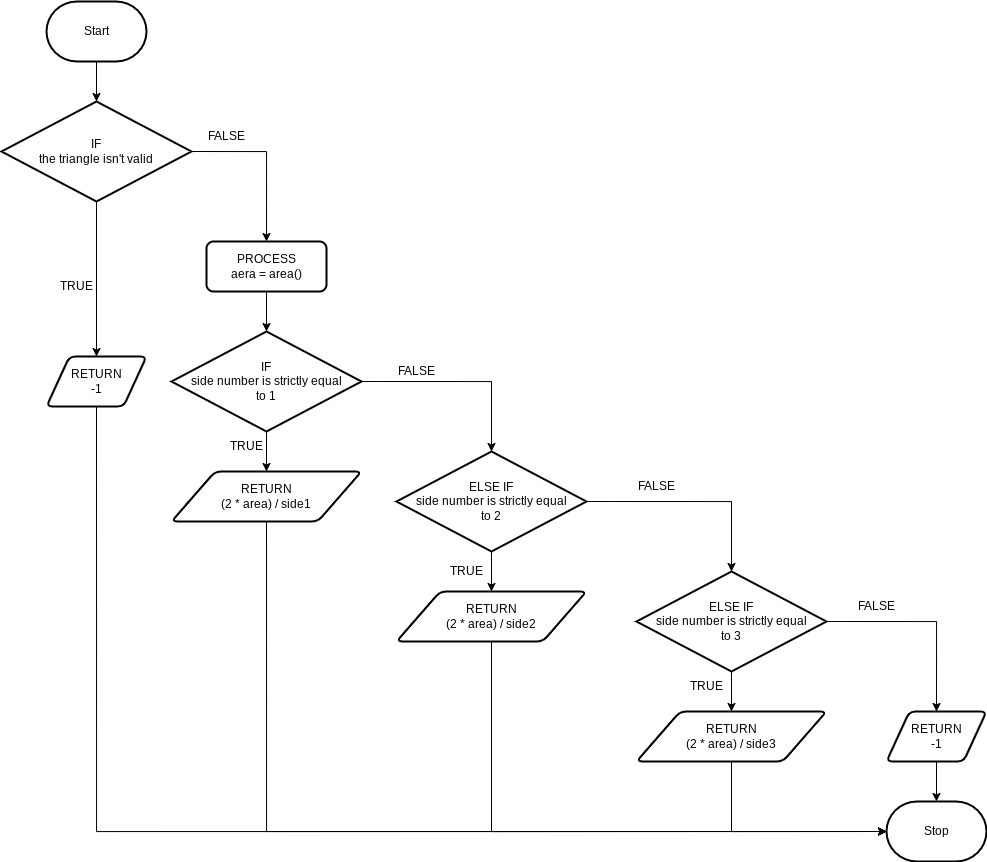

The diagram above was exported from draw.io. Its source (the exported page's mxGraphModel, read from the mxfile embedded in the PNG):
<mxGraphModel dx="1731" dy="1037" grid="1" gridSize="10" guides="1" tooltips="1" connect="1" arrows="1" fold="1" page="1" pageScale="1" pageWidth="827" pageHeight="1169" math="0" shadow="0">
  <root>
    <mxCell id="0" />
    <mxCell id="1" parent="0" />
    <mxCell id="96" style="edgeStyle=orthogonalEdgeStyle;html=1;exitX=0.5;exitY=1;exitDx=0;exitDy=0;exitPerimeter=0;entryX=0.5;entryY=0;entryDx=0;entryDy=0;entryPerimeter=0;rounded=0;" edge="1" parent="1" source="6" target="84">
      <mxGeometry relative="1" as="geometry" />
    </mxCell>
    <mxCell id="6" value="Start" style="strokeWidth=2;html=1;shape=mxgraph.flowchart.terminator;whiteSpace=wrap;" parent="1" vertex="1">
      <mxGeometry x="80" y="30" width="100" height="60" as="geometry" />
    </mxCell>
    <mxCell id="7" value="Stop" style="strokeWidth=2;html=1;shape=mxgraph.flowchart.terminator;whiteSpace=wrap;" parent="1" vertex="1">
      <mxGeometry x="920" y="830" width="100" height="60" as="geometry" />
    </mxCell>
    <mxCell id="136" style="edgeStyle=orthogonalEdgeStyle;rounded=0;html=1;exitX=0.5;exitY=1;exitDx=0;exitDy=0;exitPerimeter=0;entryX=0.5;entryY=0;entryDx=0;entryDy=0;" edge="1" parent="1" source="84" target="133">
      <mxGeometry relative="1" as="geometry" />
    </mxCell>
    <mxCell id="138" style="edgeStyle=orthogonalEdgeStyle;rounded=0;html=1;exitX=1;exitY=0.5;exitDx=0;exitDy=0;exitPerimeter=0;entryX=0.5;entryY=0;entryDx=0;entryDy=0;" edge="1" parent="1" source="84" target="137">
      <mxGeometry relative="1" as="geometry" />
    </mxCell>
    <mxCell id="84" value="IF&lt;br&gt;the triangle isn't valid" style="strokeWidth=2;html=1;shape=mxgraph.flowchart.decision;whiteSpace=wrap;" parent="1" vertex="1">
      <mxGeometry x="35" y="130" width="190" height="100" as="geometry" />
    </mxCell>
    <mxCell id="163" style="edgeStyle=orthogonalEdgeStyle;rounded=0;html=1;exitX=0.5;exitY=1;exitDx=0;exitDy=0;entryX=0;entryY=0.5;entryDx=0;entryDy=0;entryPerimeter=0;" edge="1" parent="1" source="133" target="7">
      <mxGeometry relative="1" as="geometry" />
    </mxCell>
    <mxCell id="133" value="RETURN&lt;br&gt;-1" style="shape=parallelogram;html=1;strokeWidth=2;perimeter=parallelogramPerimeter;whiteSpace=wrap;rounded=1;arcSize=12;size=0.23;" vertex="1" parent="1">
      <mxGeometry x="80" y="385" width="100" height="50" as="geometry" />
    </mxCell>
    <mxCell id="140" style="edgeStyle=orthogonalEdgeStyle;rounded=0;html=1;exitX=0.5;exitY=1;exitDx=0;exitDy=0;entryX=0.5;entryY=0;entryDx=0;entryDy=0;entryPerimeter=0;" edge="1" parent="1" source="137" target="139">
      <mxGeometry relative="1" as="geometry" />
    </mxCell>
    <mxCell id="137" value="PROCESS&lt;br&gt;aera = area()" style="rounded=1;whiteSpace=wrap;html=1;absoluteArcSize=1;arcSize=14;strokeWidth=2;" vertex="1" parent="1">
      <mxGeometry x="240" y="270" width="120" height="50" as="geometry" />
    </mxCell>
    <mxCell id="143" style="edgeStyle=orthogonalEdgeStyle;rounded=0;html=1;exitX=0.5;exitY=1;exitDx=0;exitDy=0;exitPerimeter=0;entryX=0.5;entryY=0;entryDx=0;entryDy=0;" edge="1" parent="1" source="139" target="142">
      <mxGeometry relative="1" as="geometry" />
    </mxCell>
    <mxCell id="151" style="edgeStyle=orthogonalEdgeStyle;rounded=0;html=1;exitX=1;exitY=0.5;exitDx=0;exitDy=0;exitPerimeter=0;entryX=0.5;entryY=0;entryDx=0;entryDy=0;entryPerimeter=0;" edge="1" parent="1" source="139" target="145">
      <mxGeometry relative="1" as="geometry" />
    </mxCell>
    <mxCell id="139" value="IF&lt;br&gt;side number is strictly equal&lt;br&gt;to 1" style="strokeWidth=2;html=1;shape=mxgraph.flowchart.decision;whiteSpace=wrap;" vertex="1" parent="1">
      <mxGeometry x="205" y="360" width="190" height="100" as="geometry" />
    </mxCell>
    <mxCell id="164" style="edgeStyle=orthogonalEdgeStyle;rounded=0;html=1;exitX=0.5;exitY=1;exitDx=0;exitDy=0;entryX=0;entryY=0.5;entryDx=0;entryDy=0;entryPerimeter=0;" edge="1" parent="1" source="142" target="7">
      <mxGeometry relative="1" as="geometry" />
    </mxCell>
    <mxCell id="142" value="RETURN&lt;br&gt;(2 * area) / side1" style="shape=parallelogram;html=1;strokeWidth=2;perimeter=parallelogramPerimeter;whiteSpace=wrap;rounded=1;arcSize=12;size=0.23;" vertex="1" parent="1">
      <mxGeometry x="205" y="500" width="190" height="50" as="geometry" />
    </mxCell>
    <mxCell id="144" style="edgeStyle=orthogonalEdgeStyle;rounded=0;html=1;exitX=0.5;exitY=1;exitDx=0;exitDy=0;exitPerimeter=0;entryX=0.5;entryY=0;entryDx=0;entryDy=0;" edge="1" parent="1" source="145" target="146">
      <mxGeometry relative="1" as="geometry" />
    </mxCell>
    <mxCell id="152" style="edgeStyle=orthogonalEdgeStyle;rounded=0;html=1;exitX=1;exitY=0.5;exitDx=0;exitDy=0;exitPerimeter=0;entryX=0.5;entryY=0;entryDx=0;entryDy=0;entryPerimeter=0;" edge="1" parent="1" source="145" target="148">
      <mxGeometry relative="1" as="geometry" />
    </mxCell>
    <mxCell id="145" value="ELSE IF&lt;br&gt;side number is strictly equal&lt;br&gt;to 2" style="strokeWidth=2;html=1;shape=mxgraph.flowchart.decision;whiteSpace=wrap;" vertex="1" parent="1">
      <mxGeometry x="430" y="480" width="190" height="100" as="geometry" />
    </mxCell>
    <mxCell id="165" style="edgeStyle=orthogonalEdgeStyle;rounded=0;html=1;exitX=0.5;exitY=1;exitDx=0;exitDy=0;entryX=0;entryY=0.5;entryDx=0;entryDy=0;entryPerimeter=0;" edge="1" parent="1" source="146" target="7">
      <mxGeometry relative="1" as="geometry" />
    </mxCell>
    <mxCell id="146" value="RETURN&lt;br&gt;(2 * area) / side2" style="shape=parallelogram;html=1;strokeWidth=2;perimeter=parallelogramPerimeter;whiteSpace=wrap;rounded=1;arcSize=12;size=0.23;" vertex="1" parent="1">
      <mxGeometry x="430" y="620" width="190" height="50" as="geometry" />
    </mxCell>
    <mxCell id="147" style="edgeStyle=orthogonalEdgeStyle;rounded=0;html=1;exitX=0.5;exitY=1;exitDx=0;exitDy=0;exitPerimeter=0;entryX=0.5;entryY=0;entryDx=0;entryDy=0;" edge="1" parent="1" source="148" target="149">
      <mxGeometry relative="1" as="geometry" />
    </mxCell>
    <mxCell id="154" style="edgeStyle=orthogonalEdgeStyle;rounded=0;html=1;exitX=1;exitY=0.5;exitDx=0;exitDy=0;exitPerimeter=0;entryX=0.5;entryY=0;entryDx=0;entryDy=0;" edge="1" parent="1" source="148" target="153">
      <mxGeometry relative="1" as="geometry" />
    </mxCell>
    <mxCell id="148" value="ELSE IF&lt;br&gt;side number is strictly equal&lt;br&gt;to 3" style="strokeWidth=2;html=1;shape=mxgraph.flowchart.decision;whiteSpace=wrap;" vertex="1" parent="1">
      <mxGeometry x="670" y="600" width="190" height="100" as="geometry" />
    </mxCell>
    <mxCell id="166" style="edgeStyle=orthogonalEdgeStyle;rounded=0;html=1;exitX=0.5;exitY=1;exitDx=0;exitDy=0;entryX=0;entryY=0.5;entryDx=0;entryDy=0;entryPerimeter=0;" edge="1" parent="1" source="149" target="7">
      <mxGeometry relative="1" as="geometry" />
    </mxCell>
    <mxCell id="149" value="RETURN&lt;br&gt;(2 * area) / side3" style="shape=parallelogram;html=1;strokeWidth=2;perimeter=parallelogramPerimeter;whiteSpace=wrap;rounded=1;arcSize=12;size=0.23;" vertex="1" parent="1">
      <mxGeometry x="670" y="740" width="190" height="50" as="geometry" />
    </mxCell>
    <mxCell id="167" style="edgeStyle=orthogonalEdgeStyle;rounded=0;html=1;exitX=0.5;exitY=1;exitDx=0;exitDy=0;entryX=0.5;entryY=0;entryDx=0;entryDy=0;entryPerimeter=0;" edge="1" parent="1" source="153" target="7">
      <mxGeometry relative="1" as="geometry" />
    </mxCell>
    <mxCell id="153" value="RETURN&lt;br&gt;-1" style="shape=parallelogram;html=1;strokeWidth=2;perimeter=parallelogramPerimeter;whiteSpace=wrap;rounded=1;arcSize=12;size=0.23;" vertex="1" parent="1">
      <mxGeometry x="920" y="740" width="100" height="50" as="geometry" />
    </mxCell>
    <mxCell id="155" value="TRUE" style="text;html=1;strokeColor=none;fillColor=none;align=center;verticalAlign=middle;whiteSpace=wrap;rounded=0;" vertex="1" parent="1">
      <mxGeometry x="80" y="300" width="60" height="30" as="geometry" />
    </mxCell>
    <mxCell id="156" value="TRUE" style="text;html=1;strokeColor=none;fillColor=none;align=center;verticalAlign=middle;whiteSpace=wrap;rounded=0;" vertex="1" parent="1">
      <mxGeometry x="250" y="460" width="60" height="30" as="geometry" />
    </mxCell>
    <mxCell id="157" value="TRUE" style="text;html=1;strokeColor=none;fillColor=none;align=center;verticalAlign=middle;whiteSpace=wrap;rounded=0;" vertex="1" parent="1">
      <mxGeometry x="470" y="584.5" width="60" height="30" as="geometry" />
    </mxCell>
    <mxCell id="158" value="TRUE" style="text;html=1;strokeColor=none;fillColor=none;align=center;verticalAlign=middle;whiteSpace=wrap;rounded=0;" vertex="1" parent="1">
      <mxGeometry x="710" y="700" width="60" height="30" as="geometry" />
    </mxCell>
    <mxCell id="159" value="FALSE" style="text;html=1;strokeColor=none;fillColor=none;align=center;verticalAlign=middle;whiteSpace=wrap;rounded=0;" vertex="1" parent="1">
      <mxGeometry x="230" y="150" width="60" height="30" as="geometry" />
    </mxCell>
    <mxCell id="160" value="FALSE" style="text;html=1;strokeColor=none;fillColor=none;align=center;verticalAlign=middle;whiteSpace=wrap;rounded=0;" vertex="1" parent="1">
      <mxGeometry x="420" y="385" width="60" height="30" as="geometry" />
    </mxCell>
    <mxCell id="161" value="FALSE" style="text;html=1;strokeColor=none;fillColor=none;align=center;verticalAlign=middle;whiteSpace=wrap;rounded=0;" vertex="1" parent="1">
      <mxGeometry x="660" y="500" width="60" height="30" as="geometry" />
    </mxCell>
    <mxCell id="162" value="FALSE" style="text;html=1;strokeColor=none;fillColor=none;align=center;verticalAlign=middle;whiteSpace=wrap;rounded=0;" vertex="1" parent="1">
      <mxGeometry x="880" y="620" width="60" height="30" as="geometry" />
    </mxCell>
  </root>
</mxGraphModel>